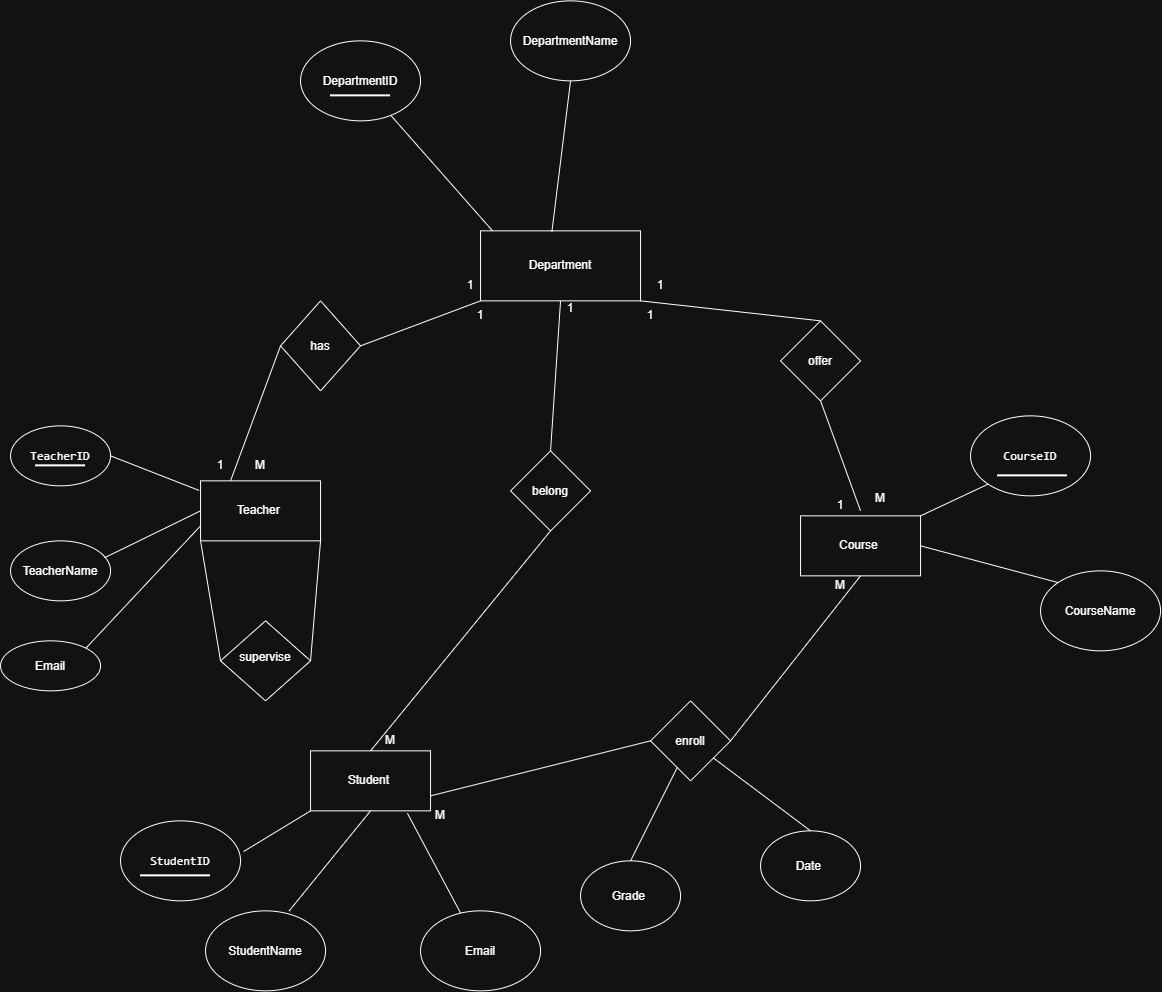

The diagram above was exported from draw.io. Its source (the exported page's mxGraphModel, read from the mxfile embedded in the PNG):
<mxGraphModel dx="2018" dy="654" grid="1" gridSize="10" guides="1" tooltips="1" connect="1" arrows="1" fold="1" page="1" pageScale="1" pageWidth="827" pageHeight="1169" math="0" shadow="0">
  <root>
    <mxCell id="0" />
    <mxCell id="1" parent="0" />
    <mxCell id="TjANl4Pri1Zl1bkmICeP-1" parent="1" style="rounded=0;whiteSpace=wrap;html=1;" value="Department" vertex="1">
      <mxGeometry height="70" width="160" x="310" y="240" as="geometry" />
    </mxCell>
    <mxCell id="TjANl4Pri1Zl1bkmICeP-2" parent="1" style="ellipse;whiteSpace=wrap;html=1;shapeInside=1;" value="DepartmentID" vertex="1">
      <mxGeometry height="80" width="120" x="130" y="50" as="geometry" />
    </mxCell>
    <mxCell id="TjANl4Pri1Zl1bkmICeP-3" parent="1" style="ellipse;whiteSpace=wrap;html=1;shapeInside=1;" value="DepartmentName" vertex="1">
      <mxGeometry height="80" width="120" x="340" y="10" as="geometry" />
    </mxCell>
    <mxCell id="TjANl4Pri1Zl1bkmICeP-5" edge="1" parent="1" source="TjANl4Pri1Zl1bkmICeP-1" style="endArrow=none;html=1;rounded=0;exitX=0.075;exitY=0;exitDx=0;exitDy=0;exitPerimeter=0;" target="TjANl4Pri1Zl1bkmICeP-2" value="">
      <mxGeometry height="50" relative="1" width="50" as="geometry">
        <mxPoint x="370" y="250" as="sourcePoint" />
        <mxPoint x="420" y="200" as="targetPoint" />
      </mxGeometry>
    </mxCell>
    <mxCell id="TjANl4Pri1Zl1bkmICeP-6" edge="1" parent="1" source="TjANl4Pri1Zl1bkmICeP-1" style="endArrow=none;html=1;rounded=0;entryX=0.5;entryY=1;entryDx=0;entryDy=0;exitX=0.446;exitY=0.01;exitDx=0;exitDy=0;exitPerimeter=0;" target="TjANl4Pri1Zl1bkmICeP-3" value="">
      <mxGeometry height="50" relative="1" width="50" as="geometry">
        <mxPoint x="380" y="210" as="sourcePoint" />
        <mxPoint x="400" y="110" as="targetPoint" />
      </mxGeometry>
    </mxCell>
    <mxCell id="TjANl4Pri1Zl1bkmICeP-10" parent="1" style="rounded=0;whiteSpace=wrap;html=1;" value="Teacher&amp;nbsp;" vertex="1">
      <mxGeometry height="60" width="120" x="30" y="490" as="geometry" />
    </mxCell>
    <mxCell id="TjANl4Pri1Zl1bkmICeP-11" parent="1" style="rounded=0;whiteSpace=wrap;html=1;" value="Course&amp;nbsp;" vertex="1">
      <mxGeometry height="60" width="120" x="630" y="525" as="geometry" />
    </mxCell>
    <mxCell id="TjANl4Pri1Zl1bkmICeP-12" parent="1" style="rounded=0;whiteSpace=wrap;html=1;" value="Student&amp;nbsp;" vertex="1">
      <mxGeometry height="60" width="120" x="140" y="760" as="geometry" />
    </mxCell>
    <mxCell id="TjANl4Pri1Zl1bkmICeP-13" parent="1" style="rhombus;whiteSpace=wrap;html=1;shapeInside=1;" value="has" vertex="1">
      <mxGeometry height="90" width="80" x="110" y="310" as="geometry" />
    </mxCell>
    <mxCell id="TjANl4Pri1Zl1bkmICeP-14" edge="1" parent="1" source="TjANl4Pri1Zl1bkmICeP-13" style="endArrow=none;html=1;rounded=0;entryX=0;entryY=1;entryDx=0;entryDy=0;exitX=1;exitY=0.5;exitDx=0;exitDy=0;" target="TjANl4Pri1Zl1bkmICeP-1" value="">
      <mxGeometry height="50" relative="1" width="50" as="geometry">
        <mxPoint x="370" y="450" as="sourcePoint" />
        <mxPoint x="420" y="400" as="targetPoint" />
      </mxGeometry>
    </mxCell>
    <mxCell id="TjANl4Pri1Zl1bkmICeP-15" edge="1" parent="1" source="TjANl4Pri1Zl1bkmICeP-10" style="endArrow=none;html=1;rounded=0;entryX=0;entryY=0.5;entryDx=0;entryDy=0;exitX=0.25;exitY=0;exitDx=0;exitDy=0;" target="TjANl4Pri1Zl1bkmICeP-13" value="">
      <mxGeometry height="50" relative="1" width="50" as="geometry">
        <mxPoint x="370" y="450" as="sourcePoint" />
        <mxPoint x="420" y="400" as="targetPoint" />
      </mxGeometry>
    </mxCell>
    <mxCell id="TjANl4Pri1Zl1bkmICeP-16" parent="1" style="rhombus;whiteSpace=wrap;html=1;shapeInside=1;" value="offer" vertex="1">
      <mxGeometry height="80" width="80" x="610" y="330" as="geometry" />
    </mxCell>
    <mxCell id="TjANl4Pri1Zl1bkmICeP-17" edge="1" parent="1" source="TjANl4Pri1Zl1bkmICeP-16" style="endArrow=none;html=1;rounded=0;entryX=1;entryY=1;entryDx=0;entryDy=0;exitX=0.5;exitY=0;exitDx=0;exitDy=0;" target="TjANl4Pri1Zl1bkmICeP-1" value="">
      <mxGeometry height="50" relative="1" width="50" as="geometry">
        <mxPoint x="370" y="450" as="sourcePoint" />
        <mxPoint x="420" y="400" as="targetPoint" />
      </mxGeometry>
    </mxCell>
    <mxCell id="TjANl4Pri1Zl1bkmICeP-18" edge="1" parent="1" style="endArrow=none;html=1;rounded=0;entryX=0.5;entryY=1;entryDx=0;entryDy=0;" target="TjANl4Pri1Zl1bkmICeP-16" value="">
      <mxGeometry height="50" relative="1" width="50" as="geometry">
        <mxPoint x="690" y="520" as="sourcePoint" />
        <mxPoint x="420" y="400" as="targetPoint" />
      </mxGeometry>
    </mxCell>
    <mxCell id="TjANl4Pri1Zl1bkmICeP-19" parent="1" style="rhombus;whiteSpace=wrap;html=1;shapeInside=1;" value="belong" vertex="1">
      <mxGeometry height="80" width="80" x="340" y="460" as="geometry" />
    </mxCell>
    <mxCell id="TjANl4Pri1Zl1bkmICeP-20" edge="1" parent="1" source="TjANl4Pri1Zl1bkmICeP-12" style="endArrow=none;html=1;rounded=0;entryX=0.5;entryY=1;entryDx=0;entryDy=0;exitX=0.5;exitY=0;exitDx=0;exitDy=0;" target="TjANl4Pri1Zl1bkmICeP-19" value="">
      <mxGeometry height="50" relative="1" width="50" as="geometry">
        <mxPoint x="380" y="650" as="sourcePoint" />
        <mxPoint x="420" y="600" as="targetPoint" />
      </mxGeometry>
    </mxCell>
    <mxCell id="TjANl4Pri1Zl1bkmICeP-22" edge="1" parent="1" source="TjANl4Pri1Zl1bkmICeP-19" style="endArrow=none;html=1;rounded=0;entryX=0.5;entryY=1;entryDx=0;entryDy=0;exitX=0.5;exitY=0;exitDx=0;exitDy=0;" target="TjANl4Pri1Zl1bkmICeP-1" value="">
      <mxGeometry height="50" relative="1" width="50" as="geometry">
        <mxPoint x="380" y="450" as="sourcePoint" />
        <mxPoint x="420" y="400" as="targetPoint" />
      </mxGeometry>
    </mxCell>
    <mxCell id="TjANl4Pri1Zl1bkmICeP-24" parent="1" style="rhombus;whiteSpace=wrap;html=1;shapeInside=1;" value="enroll" vertex="1">
      <mxGeometry height="80" width="80" x="480" y="710" as="geometry" />
    </mxCell>
    <mxCell id="TjANl4Pri1Zl1bkmICeP-25" edge="1" parent="1" source="TjANl4Pri1Zl1bkmICeP-12" style="endArrow=none;html=1;rounded=0;exitX=1;exitY=0.75;exitDx=0;exitDy=0;entryX=0;entryY=0.5;entryDx=0;entryDy=0;" target="TjANl4Pri1Zl1bkmICeP-24" value="">
      <mxGeometry height="50" relative="1" width="50" as="geometry">
        <mxPoint x="370" y="750" as="sourcePoint" />
        <mxPoint x="420" y="700" as="targetPoint" />
      </mxGeometry>
    </mxCell>
    <mxCell id="TjANl4Pri1Zl1bkmICeP-26" edge="1" parent="1" source="TjANl4Pri1Zl1bkmICeP-24" style="endArrow=none;html=1;rounded=0;entryX=0.5;entryY=1;entryDx=0;entryDy=0;exitX=1;exitY=0.5;exitDx=0;exitDy=0;" target="TjANl4Pri1Zl1bkmICeP-11" value="">
      <mxGeometry height="50" relative="1" width="50" as="geometry">
        <mxPoint x="370" y="750" as="sourcePoint" />
        <mxPoint x="420" y="700" as="targetPoint" />
      </mxGeometry>
    </mxCell>
    <mxCell id="TjANl4Pri1Zl1bkmICeP-27" parent="1" style="rhombus;whiteSpace=wrap;html=1;shapeInside=1;" value="supervise" vertex="1">
      <mxGeometry height="80" width="90" x="50" y="630" as="geometry" />
    </mxCell>
    <mxCell id="TjANl4Pri1Zl1bkmICeP-28" edge="1" parent="1" source="TjANl4Pri1Zl1bkmICeP-27" style="endArrow=none;html=1;rounded=0;exitX=1;exitY=0.5;exitDx=0;exitDy=0;entryX=1;entryY=1;entryDx=0;entryDy=0;" target="TjANl4Pri1Zl1bkmICeP-10" value="">
      <mxGeometry height="50" relative="1" width="50" as="geometry">
        <mxPoint x="370" y="650" as="sourcePoint" />
        <mxPoint x="420" y="600" as="targetPoint" />
      </mxGeometry>
    </mxCell>
    <mxCell id="TjANl4Pri1Zl1bkmICeP-29" edge="1" parent="1" source="TjANl4Pri1Zl1bkmICeP-27" style="endArrow=none;html=1;rounded=0;entryX=0;entryY=1;entryDx=0;entryDy=0;exitX=0;exitY=0.5;exitDx=0;exitDy=0;" target="TjANl4Pri1Zl1bkmICeP-10" value="">
      <mxGeometry height="50" relative="1" width="50" as="geometry">
        <mxPoint x="370" y="650" as="sourcePoint" />
        <mxPoint x="420" y="600" as="targetPoint" />
      </mxGeometry>
    </mxCell>
    <mxCell id="G0vtZhOsxY9UmQQElC7b-3" parent="1" style="text;html=1;whiteSpace=wrap;strokeColor=none;fillColor=none;align=center;verticalAlign=middle;rounded=0;" value="1" vertex="1">
      <mxGeometry height="30" width="60" x="270" y="280" as="geometry" />
    </mxCell>
    <mxCell id="G0vtZhOsxY9UmQQElC7b-6" parent="1" style="text;html=1;whiteSpace=wrap;strokeColor=none;fillColor=none;align=center;verticalAlign=middle;rounded=0;" value="M" vertex="1">
      <mxGeometry height="30" width="80" x="50" y="460" as="geometry" />
    </mxCell>
    <mxCell id="G0vtZhOsxY9UmQQElC7b-10" parent="1" style="line;strokeWidth=2;html=1;" value="" vertex="1">
      <mxGeometry height="10" width="60" x="160" y="100" as="geometry" />
    </mxCell>
    <mxCell id="G0vtZhOsxY9UmQQElC7b-11" parent="1" style="ellipse;whiteSpace=wrap;html=1;shapeInside=1;" value="&lt;code&gt;TeacherID&lt;/code&gt;" vertex="1">
      <mxGeometry height="60" width="100" x="-160" y="435" as="geometry" />
    </mxCell>
    <mxCell id="G0vtZhOsxY9UmQQElC7b-12" parent="1" style="ellipse;whiteSpace=wrap;html=1;shapeInside=1;" value="TeacherName" vertex="1">
      <mxGeometry height="60" width="100" x="-160" y="550" as="geometry" />
    </mxCell>
    <mxCell id="G0vtZhOsxY9UmQQElC7b-13" parent="1" style="ellipse;whiteSpace=wrap;html=1;shapeInside=1;" value="Email" vertex="1">
      <mxGeometry height="50" width="100" x="-170" y="650" as="geometry" />
    </mxCell>
    <mxCell id="G0vtZhOsxY9UmQQElC7b-14" edge="1" parent="1" source="TjANl4Pri1Zl1bkmICeP-10" style="endArrow=none;html=1;rounded=0;entryX=1;entryY=0.5;entryDx=0;entryDy=0;exitX=-0.012;exitY=0.16;exitDx=0;exitDy=0;exitPerimeter=0;" target="G0vtZhOsxY9UmQQElC7b-11" value="">
      <mxGeometry height="50" relative="1" width="50" as="geometry">
        <mxPoint x="60" y="610" as="sourcePoint" />
        <mxPoint x="110" y="560" as="targetPoint" />
      </mxGeometry>
    </mxCell>
    <mxCell id="G0vtZhOsxY9UmQQElC7b-15" edge="1" parent="1" source="G0vtZhOsxY9UmQQElC7b-12" style="endArrow=none;html=1;rounded=0;entryX=0;entryY=0.5;entryDx=0;entryDy=0;exitX=0.941;exitY=0.281;exitDx=0;exitDy=0;exitPerimeter=0;" target="TjANl4Pri1Zl1bkmICeP-10" value="">
      <mxGeometry height="50" relative="1" width="50" as="geometry">
        <mxPoint x="60" y="610" as="sourcePoint" />
        <mxPoint x="110" y="560" as="targetPoint" />
      </mxGeometry>
    </mxCell>
    <mxCell id="G0vtZhOsxY9UmQQElC7b-16" edge="1" parent="1" source="G0vtZhOsxY9UmQQElC7b-13" style="endArrow=none;html=1;rounded=0;exitX=1;exitY=0;exitDx=0;exitDy=0;entryX=0;entryY=0.75;entryDx=0;entryDy=0;" target="TjANl4Pri1Zl1bkmICeP-10" value="">
      <mxGeometry height="50" relative="1" width="50" as="geometry">
        <mxPoint x="60" y="610" as="sourcePoint" />
        <mxPoint x="110" y="560" as="targetPoint" />
      </mxGeometry>
    </mxCell>
    <mxCell id="G0vtZhOsxY9UmQQElC7b-17" parent="1" style="line;strokeWidth=2;html=1;" value="" vertex="1">
      <mxGeometry height="10" width="50" x="-135" y="470" as="geometry" />
    </mxCell>
    <mxCell id="G0vtZhOsxY9UmQQElC7b-18" parent="1" style="ellipse;whiteSpace=wrap;html=1;shapeInside=1;" value="&lt;code&gt;CourseID&lt;/code&gt;" vertex="1">
      <mxGeometry height="80" width="120" x="800" y="425" as="geometry" />
    </mxCell>
    <mxCell id="G0vtZhOsxY9UmQQElC7b-19" parent="1" style="ellipse;whiteSpace=wrap;html=1;shapeInside=1;" value="CourseName" vertex="1">
      <mxGeometry height="80" width="120" x="870" y="580" as="geometry" />
    </mxCell>
    <mxCell id="G0vtZhOsxY9UmQQElC7b-21" edge="1" parent="1" source="TjANl4Pri1Zl1bkmICeP-11" style="endArrow=none;html=1;rounded=0;entryX=0;entryY=1;entryDx=0;entryDy=0;exitX=1;exitY=0;exitDx=0;exitDy=0;" target="G0vtZhOsxY9UmQQElC7b-18" value="">
      <mxGeometry height="50" relative="1" width="50" as="geometry">
        <mxPoint x="800" y="610" as="sourcePoint" />
        <mxPoint x="850" y="560" as="targetPoint" />
      </mxGeometry>
    </mxCell>
    <mxCell id="G0vtZhOsxY9UmQQElC7b-22" edge="1" parent="1" source="TjANl4Pri1Zl1bkmICeP-11" style="endArrow=none;html=1;rounded=0;entryX=0;entryY=0;entryDx=0;entryDy=0;exitX=1;exitY=0.5;exitDx=0;exitDy=0;" target="G0vtZhOsxY9UmQQElC7b-19" value="">
      <mxGeometry height="50" relative="1" width="50" as="geometry">
        <mxPoint x="800" y="610" as="sourcePoint" />
        <mxPoint x="850" y="560" as="targetPoint" />
      </mxGeometry>
    </mxCell>
    <mxCell id="G0vtZhOsxY9UmQQElC7b-24" parent="1" style="line;strokeWidth=2;html=1;" value="" vertex="1">
      <mxGeometry height="10" width="70" x="827" y="480" as="geometry" />
    </mxCell>
    <mxCell id="G0vtZhOsxY9UmQQElC7b-25" parent="1" style="ellipse;whiteSpace=wrap;html=1;shapeInside=1;" value="StudentName" vertex="1">
      <mxGeometry height="80" width="120" x="35" y="920" as="geometry" />
    </mxCell>
    <mxCell id="G0vtZhOsxY9UmQQElC7b-26" parent="1" style="ellipse;whiteSpace=wrap;html=1;shapeInside=1;" value="Email" vertex="1">
      <mxGeometry height="80" width="120" x="250" y="920" as="geometry" />
    </mxCell>
    <mxCell id="G0vtZhOsxY9UmQQElC7b-27" parent="1" style="ellipse;whiteSpace=wrap;html=1;shapeInside=1;" value="&lt;code&gt;StudentID&lt;/code&gt;" vertex="1">
      <mxGeometry height="80" width="120" x="-50" y="830" as="geometry" />
    </mxCell>
    <mxCell id="G0vtZhOsxY9UmQQElC7b-29" edge="1" parent="1" source="TjANl4Pri1Zl1bkmICeP-12" style="endArrow=none;html=1;rounded=0;exitX=0.807;exitY=1.04;exitDx=0;exitDy=0;exitPerimeter=0;" target="G0vtZhOsxY9UmQQElC7b-26" value="">
      <mxGeometry height="50" relative="1" width="50" as="geometry">
        <mxPoint x="260" y="860" as="sourcePoint" />
        <mxPoint x="310" y="810" as="targetPoint" />
      </mxGeometry>
    </mxCell>
    <mxCell id="G0vtZhOsxY9UmQQElC7b-30" edge="1" parent="1" source="TjANl4Pri1Zl1bkmICeP-12" style="endArrow=none;html=1;rounded=0;exitX=0.5;exitY=1;exitDx=0;exitDy=0;entryX=0.696;entryY=0.002;entryDx=0;entryDy=0;entryPerimeter=0;" target="G0vtZhOsxY9UmQQElC7b-25" value="">
      <mxGeometry height="50" relative="1" width="50" as="geometry">
        <mxPoint x="260" y="860" as="sourcePoint" />
        <mxPoint x="310" y="810" as="targetPoint" />
      </mxGeometry>
    </mxCell>
    <mxCell id="G0vtZhOsxY9UmQQElC7b-31" edge="1" parent="1" source="TjANl4Pri1Zl1bkmICeP-12" style="endArrow=none;html=1;rounded=0;exitX=0;exitY=1;exitDx=0;exitDy=0;entryX=1.025;entryY=0.384;entryDx=0;entryDy=0;entryPerimeter=0;" target="G0vtZhOsxY9UmQQElC7b-27" value="">
      <mxGeometry height="50" relative="1" width="50" as="geometry">
        <mxPoint x="90" y="870" as="sourcePoint" />
        <mxPoint x="140" y="820" as="targetPoint" />
      </mxGeometry>
    </mxCell>
    <mxCell id="G0vtZhOsxY9UmQQElC7b-32" parent="1" style="line;strokeWidth=2;html=1;" value="" vertex="1">
      <mxGeometry height="10" width="70" x="-30" y="880" as="geometry" />
    </mxCell>
    <mxCell id="G0vtZhOsxY9UmQQElC7b-33" parent="1" style="text;html=1;whiteSpace=wrap;strokeColor=none;fillColor=none;align=center;verticalAlign=middle;rounded=0;" value="1" vertex="1">
      <mxGeometry height="30" width="60" x="460" y="280" as="geometry" />
    </mxCell>
    <mxCell id="G0vtZhOsxY9UmQQElC7b-34" parent="1" style="text;html=1;whiteSpace=wrap;strokeColor=none;fillColor=none;align=center;verticalAlign=middle;rounded=0;" value="M&lt;div&gt;&lt;br&gt;&lt;/div&gt;" vertex="1">
      <mxGeometry height="30" width="60" x="680" y="500" as="geometry" />
    </mxCell>
    <mxCell id="G0vtZhOsxY9UmQQElC7b-35" parent="1" style="text;html=1;whiteSpace=wrap;strokeColor=none;fillColor=none;align=center;verticalAlign=middle;rounded=0;" value="1" vertex="1">
      <mxGeometry height="30" width="60" x="640" y="500" as="geometry" />
    </mxCell>
    <mxCell id="G0vtZhOsxY9UmQQElC7b-36" parent="1" style="text;html=1;whiteSpace=wrap;strokeColor=none;fillColor=none;align=center;verticalAlign=middle;rounded=0;" value="1" vertex="1">
      <mxGeometry height="30" width="60" x="450" y="310" as="geometry" />
    </mxCell>
    <mxCell id="G0vtZhOsxY9UmQQElC7b-38" parent="1" style="text;html=1;whiteSpace=wrap;strokeColor=none;fillColor=none;align=center;verticalAlign=middle;rounded=0;" value="M" vertex="1">
      <mxGeometry height="30" width="60" x="640" y="580" as="geometry" />
    </mxCell>
    <mxCell id="G0vtZhOsxY9UmQQElC7b-40" parent="1" style="text;html=1;whiteSpace=wrap;strokeColor=none;fillColor=none;align=center;verticalAlign=middle;rounded=0;" value="M" vertex="1">
      <mxGeometry height="30" width="60" x="240" y="810" as="geometry" />
    </mxCell>
    <mxCell id="G0vtZhOsxY9UmQQElC7b-41" parent="1" style="text;html=1;whiteSpace=wrap;strokeColor=none;fillColor=none;align=center;verticalAlign=middle;rounded=0;" value="1" vertex="1">
      <mxGeometry height="30" width="60" x="20" y="460" as="geometry" />
    </mxCell>
    <mxCell id="G0vtZhOsxY9UmQQElC7b-42" parent="1" style="text;html=1;whiteSpace=wrap;strokeColor=none;fillColor=none;align=center;verticalAlign=middle;rounded=0;" value="1" vertex="1">
      <mxGeometry height="30" width="60" x="280" y="310" as="geometry" />
    </mxCell>
    <mxCell id="G0vtZhOsxY9UmQQElC7b-43" parent="1" style="text;html=1;whiteSpace=wrap;strokeColor=none;fillColor=none;align=center;verticalAlign=middle;rounded=0;" value="M" vertex="1">
      <mxGeometry height="30" width="60" x="190" y="735" as="geometry" />
    </mxCell>
    <mxCell id="G0vtZhOsxY9UmQQElC7b-44" parent="1" style="text;html=1;whiteSpace=wrap;strokeColor=none;fillColor=none;align=center;verticalAlign=middle;rounded=0;" value="1&lt;div&gt;&lt;br&gt;&lt;/div&gt;" vertex="1">
      <mxGeometry height="30" width="60" x="370" y="310" as="geometry" />
    </mxCell>
    <mxCell id="G0vtZhOsxY9UmQQElC7b-45" parent="1" style="ellipse;whiteSpace=wrap;html=1;shapeInside=1;" value="Date&amp;nbsp;" vertex="1">
      <mxGeometry height="70" width="100" x="590" y="840" as="geometry" />
    </mxCell>
    <mxCell id="G0vtZhOsxY9UmQQElC7b-46" parent="1" style="ellipse;whiteSpace=wrap;html=1;shapeInside=1;" value="Grade&amp;nbsp;" vertex="1">
      <mxGeometry height="70" width="100" x="410" y="870" as="geometry" />
    </mxCell>
    <mxCell id="G0vtZhOsxY9UmQQElC7b-47" edge="1" parent="1" source="TjANl4Pri1Zl1bkmICeP-24" style="endArrow=none;html=1;rounded=0;entryX=0.5;entryY=0;entryDx=0;entryDy=0;" target="G0vtZhOsxY9UmQQElC7b-45" value="">
      <mxGeometry height="50" relative="1" width="50" as="geometry">
        <mxPoint x="510" y="820" as="sourcePoint" />
        <mxPoint x="560" y="770" as="targetPoint" />
      </mxGeometry>
    </mxCell>
    <mxCell id="G0vtZhOsxY9UmQQElC7b-49" edge="1" parent="1" source="G0vtZhOsxY9UmQQElC7b-46" style="endArrow=none;html=1;rounded=0;exitX=0.5;exitY=0;exitDx=0;exitDy=0;" target="TjANl4Pri1Zl1bkmICeP-24" value="">
      <mxGeometry height="50" relative="1" width="50" as="geometry">
        <mxPoint x="470" y="840" as="sourcePoint" />
        <mxPoint x="560" y="770" as="targetPoint" />
      </mxGeometry>
    </mxCell>
  </root>
</mxGraphModel>